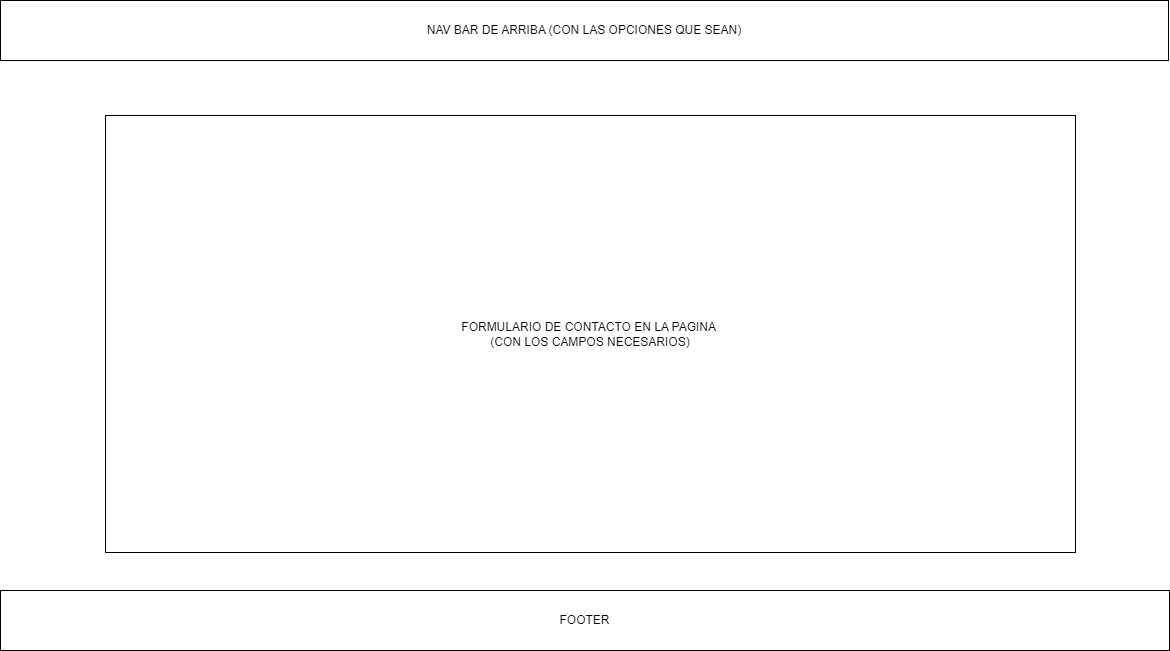

The diagram above was exported from draw.io. Its source (the exported page's mxGraphModel, read from the mxfile embedded in the PNG):
<mxGraphModel dx="1422" dy="794" grid="0" gridSize="10" guides="1" tooltips="1" connect="1" arrows="1" fold="1" page="1" pageScale="1" pageWidth="1169" pageHeight="1654" math="0" shadow="0">
  <root>
    <mxCell id="0" />
    <mxCell id="1" parent="0" />
    <mxCell id="hcubdv5Zl5FYDxvwJZUb-1" value="NAV BAR DE ARRIBA (CON LAS OPCIONES QUE SEAN)" style="rounded=0;whiteSpace=wrap;html=1;" vertex="1" parent="1">
      <mxGeometry y="2" width="1168" height="60" as="geometry" />
    </mxCell>
    <mxCell id="hcubdv5Zl5FYDxvwJZUb-2" value="FORMULARIO DE CONTACTO EN LA PAGINA&amp;nbsp;&lt;br&gt;(CON LOS CAMPOS NECESARIOS)" style="rounded=0;whiteSpace=wrap;html=1;" vertex="1" parent="1">
      <mxGeometry x="105" y="117" width="970" height="437" as="geometry" />
    </mxCell>
    <mxCell id="hcubdv5Zl5FYDxvwJZUb-3" value="FOOTER" style="rounded=0;whiteSpace=wrap;html=1;" vertex="1" parent="1">
      <mxGeometry y="592" width="1169" height="60" as="geometry" />
    </mxCell>
  </root>
</mxGraphModel>